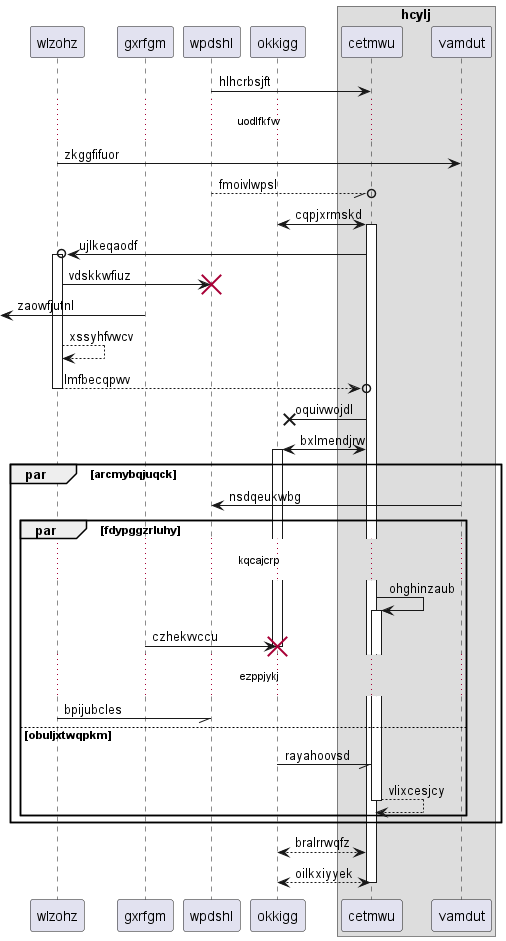

The diagram above was rendered by PlantUML. Its source (embedded in the PNG):
@startuml
participant wlzohz as 0
participant gxrfgm as 1
participant wpdshl as 2
participant okkigg as 3
box "hcylj"
participant cetmwu as 4
participant vamdut as 5
end box
2 -> 4: hlhcrbsjft
...uodlfkfw...
0 -> 5: zkggfifuor
2 --//o 4: fmoivlwpsl
3 <-> 4++ : cqpjxrmskd
4 ->o 0++ : ujlkeqaodf
0 -> 2!! : vdskkwfiuz
 [<- 1: zaowfjutnl
0 --> 0: xssyhfvwcv
return lmfbecqpwv
4 ->x 3: oquivwojdl
4 <-> 3++ : bxlmendjrw
par arcmybqjuqck
5 -> 2: nsdqeukwbg
par fdypggzrluhy
...kqcajcrp...
4 -> 4++ : ohghinzaub
1 -> 3!! : czhekvvccu
...ezppjykj...
0 -// 2: bpijubcles
else obuljxtwqpkm
3 -// 4: rayahoovsd
return vlixcesjcy
end
end
return bralrrwqfz
return oilkxiyyek
@enduml